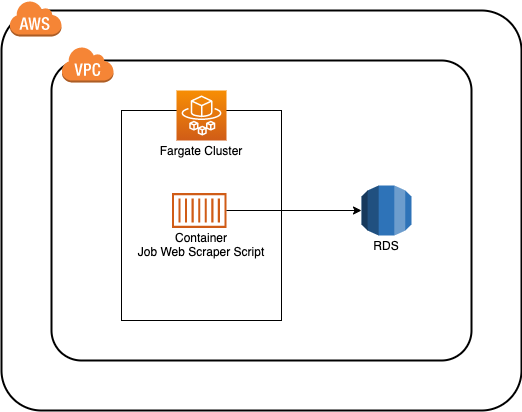

The diagram above was exported from draw.io. Its source (the exported page's mxGraphModel, read from the mxfile embedded in the PNG):
<mxGraphModel dx="1134" dy="1045" grid="1" gridSize="10" guides="1" tooltips="1" connect="1" arrows="1" fold="1" page="1" pageScale="1" pageWidth="2000" pageHeight="2000" math="0" shadow="0">
  <root>
    <mxCell id="0" />
    <mxCell id="1" parent="0" />
    <mxCell id="0gsjW3x2iHy7bX5qFfQP-1" value="" style="rounded=1;arcSize=10;dashed=0;fillColor=none;gradientColor=none;strokeWidth=2;" vertex="1" parent="1">
      <mxGeometry x="200" y="200" width="520" height="400" as="geometry" />
    </mxCell>
    <mxCell id="0gsjW3x2iHy7bX5qFfQP-2" value="" style="dashed=0;html=1;shape=mxgraph.aws3.cloud;fillColor=#F58536;gradientColor=none;dashed=0;" vertex="1" parent="1">
      <mxGeometry x="208" y="190" width="52" height="36" as="geometry" />
    </mxCell>
    <mxCell id="0gsjW3x2iHy7bX5qFfQP-3" value="" style="rounded=1;arcSize=10;dashed=0;fillColor=none;gradientColor=none;strokeWidth=2;" vertex="1" parent="1">
      <mxGeometry x="250" y="250" width="420" height="300" as="geometry" />
    </mxCell>
    <mxCell id="0gsjW3x2iHy7bX5qFfQP-4" value="" style="dashed=0;html=1;shape=mxgraph.aws3.virtual_private_cloud;fillColor=#F58536;gradientColor=none;dashed=0;" vertex="1" parent="1">
      <mxGeometry x="260" y="236" width="52" height="36" as="geometry" />
    </mxCell>
    <mxCell id="0gsjW3x2iHy7bX5qFfQP-6" value="" style="rounded=0;whiteSpace=wrap;html=1;" vertex="1" parent="1">
      <mxGeometry x="320" y="300" width="160" height="210" as="geometry" />
    </mxCell>
    <mxCell id="0gsjW3x2iHy7bX5qFfQP-5" value="" style="points=[[0,0,0],[0.25,0,0],[0.5,0,0],[0.75,0,0],[1,0,0],[0,1,0],[0.25,1,0],[0.5,1,0],[0.75,1,0],[1,1,0],[0,0.25,0],[0,0.5,0],[0,0.75,0],[1,0.25,0],[1,0.5,0],[1,0.75,0]];outlineConnect=0;fontColor=#232F3E;gradientColor=#F78E04;gradientDirection=north;fillColor=#D05C17;strokeColor=#ffffff;dashed=0;verticalLabelPosition=bottom;verticalAlign=top;align=center;html=1;fontSize=12;fontStyle=0;aspect=fixed;shape=mxgraph.aws4.resourceIcon;resIcon=mxgraph.aws4.fargate;" vertex="1" parent="1">
      <mxGeometry x="375" y="280" width="50" height="50" as="geometry" />
    </mxCell>
    <mxCell id="0gsjW3x2iHy7bX5qFfQP-9" value="Fargate Cluster" style="text;html=1;strokeColor=none;fillColor=none;align=center;verticalAlign=middle;whiteSpace=wrap;rounded=0;" vertex="1" parent="1">
      <mxGeometry x="355" y="330" width="90" height="20" as="geometry" />
    </mxCell>
    <mxCell id="0gsjW3x2iHy7bX5qFfQP-12" value="" style="outlineConnect=0;fontColor=#232F3E;gradientColor=none;fillColor=#D05C17;strokeColor=none;dashed=0;verticalLabelPosition=bottom;verticalAlign=top;align=center;html=1;fontSize=12;fontStyle=0;aspect=fixed;pointerEvents=1;shape=mxgraph.aws4.container_1;" vertex="1" parent="1">
      <mxGeometry x="370.4" y="382.5" width="54.6" height="35" as="geometry" />
    </mxCell>
    <mxCell id="0gsjW3x2iHy7bX5qFfQP-13" value="Container&lt;br&gt;Job Web Scraper Script" style="text;html=1;strokeColor=none;fillColor=none;align=center;verticalAlign=middle;whiteSpace=wrap;rounded=0;" vertex="1" parent="1">
      <mxGeometry x="335" y="424" width="130" height="20" as="geometry" />
    </mxCell>
    <mxCell id="0gsjW3x2iHy7bX5qFfQP-14" value="" style="outlineConnect=0;dashed=0;verticalLabelPosition=bottom;verticalAlign=top;align=center;html=1;shape=mxgraph.aws3.rds;fillColor=#2E73B8;gradientColor=none;" vertex="1" parent="1">
      <mxGeometry x="560" y="375" width="50" height="50" as="geometry" />
    </mxCell>
    <mxCell id="0gsjW3x2iHy7bX5qFfQP-15" value="" style="endArrow=classic;html=1;entryX=0;entryY=0.5;entryDx=0;entryDy=0;entryPerimeter=0;" edge="1" parent="1" source="0gsjW3x2iHy7bX5qFfQP-12" target="0gsjW3x2iHy7bX5qFfQP-14">
      <mxGeometry width="50" height="50" relative="1" as="geometry">
        <mxPoint x="510" y="459" as="sourcePoint" />
        <mxPoint x="560" y="409" as="targetPoint" />
        <Array as="points" />
      </mxGeometry>
    </mxCell>
    <mxCell id="0gsjW3x2iHy7bX5qFfQP-17" value="RDS" style="text;html=1;strokeColor=none;fillColor=none;align=center;verticalAlign=middle;whiteSpace=wrap;rounded=0;" vertex="1" parent="1">
      <mxGeometry x="565" y="425" width="40" height="20" as="geometry" />
    </mxCell>
  </root>
</mxGraphModel>